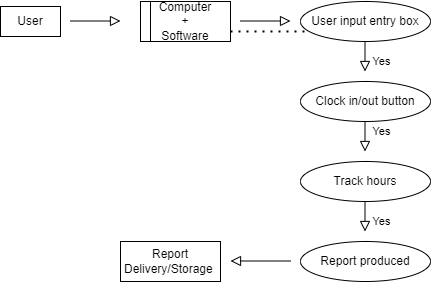

The diagram above was exported from draw.io. Its source (the exported page's mxGraphModel, read from the mxfile embedded in the PNG):
<mxGraphModel dx="1120" dy="460" grid="1" gridSize="10" guides="1" tooltips="1" connect="1" arrows="1" fold="1" page="1" pageScale="1" pageWidth="827" pageHeight="1169" math="0" shadow="0">
  <root>
    <mxCell id="WIyWlLk6GJQsqaUBKTNV-0" />
    <mxCell id="WIyWlLk6GJQsqaUBKTNV-1" parent="WIyWlLk6GJQsqaUBKTNV-0" />
    <mxCell id="WIyWlLk6GJQsqaUBKTNV-2" value="" style="rounded=0;html=1;jettySize=auto;orthogonalLoop=1;fontSize=11;endArrow=block;endFill=0;endSize=8;strokeWidth=1;shadow=0;labelBackgroundColor=none;edgeStyle=orthogonalEdgeStyle;" parent="WIyWlLk6GJQsqaUBKTNV-1" edge="1">
      <mxGeometry relative="1" as="geometry">
        <mxPoint x="270" y="209.5" as="sourcePoint" />
        <mxPoint x="320" y="209.5" as="targetPoint" />
      </mxGeometry>
    </mxCell>
    <mxCell id="WIyWlLk6GJQsqaUBKTNV-4" value="Yes" style="rounded=0;html=1;jettySize=auto;orthogonalLoop=1;fontSize=11;endArrow=block;endFill=0;endSize=8;strokeWidth=1;shadow=0;labelBackgroundColor=none;edgeStyle=orthogonalEdgeStyle;" parent="WIyWlLk6GJQsqaUBKTNV-1" edge="1">
      <mxGeometry x="0.3333" y="16" relative="1" as="geometry">
        <mxPoint as="offset" />
        <mxPoint x="394.5" y="230" as="sourcePoint" />
        <mxPoint x="394.5" y="260" as="targetPoint" />
      </mxGeometry>
    </mxCell>
    <mxCell id="Rtb9exyMGwUupCPYNTOC-0" value="User input entry box" style="ellipse;whiteSpace=wrap;html=1;" vertex="1" parent="WIyWlLk6GJQsqaUBKTNV-1">
      <mxGeometry x="330" y="190" width="130" height="40" as="geometry" />
    </mxCell>
    <mxCell id="Rtb9exyMGwUupCPYNTOC-1" value="Clock in/out button" style="ellipse;whiteSpace=wrap;html=1;" vertex="1" parent="WIyWlLk6GJQsqaUBKTNV-1">
      <mxGeometry x="330" y="270" width="130" height="40" as="geometry" />
    </mxCell>
    <mxCell id="Rtb9exyMGwUupCPYNTOC-3" value="Track hours" style="ellipse;whiteSpace=wrap;html=1;" vertex="1" parent="WIyWlLk6GJQsqaUBKTNV-1">
      <mxGeometry x="330" y="350" width="130" height="40" as="geometry" />
    </mxCell>
    <mxCell id="Rtb9exyMGwUupCPYNTOC-4" value="Yes" style="rounded=0;html=1;jettySize=auto;orthogonalLoop=1;fontSize=11;endArrow=block;endFill=0;endSize=8;strokeWidth=1;shadow=0;labelBackgroundColor=none;edgeStyle=orthogonalEdgeStyle;" edge="1" parent="WIyWlLk6GJQsqaUBKTNV-1">
      <mxGeometry x="-0.3333" y="16" relative="1" as="geometry">
        <mxPoint as="offset" />
        <mxPoint x="394.5" y="310" as="sourcePoint" />
        <mxPoint x="394.5" y="340" as="targetPoint" />
      </mxGeometry>
    </mxCell>
    <mxCell id="Rtb9exyMGwUupCPYNTOC-5" value="Yes" style="rounded=0;html=1;jettySize=auto;orthogonalLoop=1;fontSize=11;endArrow=block;endFill=0;endSize=8;strokeWidth=1;shadow=0;labelBackgroundColor=none;edgeStyle=orthogonalEdgeStyle;" edge="1" parent="WIyWlLk6GJQsqaUBKTNV-1">
      <mxGeometry x="0.3333" y="16" relative="1" as="geometry">
        <mxPoint as="offset" />
        <mxPoint x="394.5" y="390" as="sourcePoint" />
        <mxPoint x="394.5" y="420" as="targetPoint" />
      </mxGeometry>
    </mxCell>
    <mxCell id="Rtb9exyMGwUupCPYNTOC-6" value="Report produced" style="ellipse;whiteSpace=wrap;html=1;" vertex="1" parent="WIyWlLk6GJQsqaUBKTNV-1">
      <mxGeometry x="330" y="430" width="130" height="40" as="geometry" />
    </mxCell>
    <mxCell id="Rtb9exyMGwUupCPYNTOC-7" value="" style="rounded=0;html=1;jettySize=auto;orthogonalLoop=1;fontSize=11;endArrow=block;endFill=0;endSize=8;strokeWidth=1;shadow=0;labelBackgroundColor=none;edgeStyle=orthogonalEdgeStyle;" edge="1" parent="WIyWlLk6GJQsqaUBKTNV-1">
      <mxGeometry relative="1" as="geometry">
        <mxPoint x="320" y="449.5" as="sourcePoint" />
        <mxPoint x="260" y="449.5" as="targetPoint" />
      </mxGeometry>
    </mxCell>
    <mxCell id="Rtb9exyMGwUupCPYNTOC-8" value="User" style="rounded=0;whiteSpace=wrap;html=1;" vertex="1" parent="WIyWlLk6GJQsqaUBKTNV-1">
      <mxGeometry x="30" y="195" width="60" height="30" as="geometry" />
    </mxCell>
    <mxCell id="Rtb9exyMGwUupCPYNTOC-9" value="" style="rounded=0;html=1;jettySize=auto;orthogonalLoop=1;fontSize=11;endArrow=block;endFill=0;endSize=8;strokeWidth=1;shadow=0;labelBackgroundColor=none;edgeStyle=orthogonalEdgeStyle;" edge="1" parent="WIyWlLk6GJQsqaUBKTNV-1">
      <mxGeometry relative="1" as="geometry">
        <mxPoint x="100" y="209.5" as="sourcePoint" />
        <mxPoint x="150" y="209.5" as="targetPoint" />
      </mxGeometry>
    </mxCell>
    <mxCell id="Rtb9exyMGwUupCPYNTOC-10" value="Computer&lt;br&gt;+&lt;br&gt;Software" style="rounded=0;whiteSpace=wrap;html=1;" vertex="1" parent="WIyWlLk6GJQsqaUBKTNV-1">
      <mxGeometry x="170" y="190" width="90" height="40" as="geometry" />
    </mxCell>
    <mxCell id="Rtb9exyMGwUupCPYNTOC-11" value="" style="endArrow=none;html=1;rounded=0;" edge="1" parent="WIyWlLk6GJQsqaUBKTNV-1">
      <mxGeometry width="50" height="50" relative="1" as="geometry">
        <mxPoint x="180" y="230" as="sourcePoint" />
        <mxPoint x="180" y="190" as="targetPoint" />
      </mxGeometry>
    </mxCell>
    <mxCell id="Rtb9exyMGwUupCPYNTOC-16" value="" style="endArrow=none;dashed=1;html=1;dashPattern=1 3;strokeWidth=2;rounded=0;" edge="1" parent="WIyWlLk6GJQsqaUBKTNV-1">
      <mxGeometry width="50" height="50" relative="1" as="geometry">
        <mxPoint x="260" y="220" as="sourcePoint" />
        <mxPoint x="340" y="220" as="targetPoint" />
      </mxGeometry>
    </mxCell>
    <mxCell id="Rtb9exyMGwUupCPYNTOC-17" value="Report Delivery/Storage&amp;nbsp;" style="rounded=0;whiteSpace=wrap;html=1;" vertex="1" parent="WIyWlLk6GJQsqaUBKTNV-1">
      <mxGeometry x="150" y="430" width="100" height="40" as="geometry" />
    </mxCell>
  </root>
</mxGraphModel>